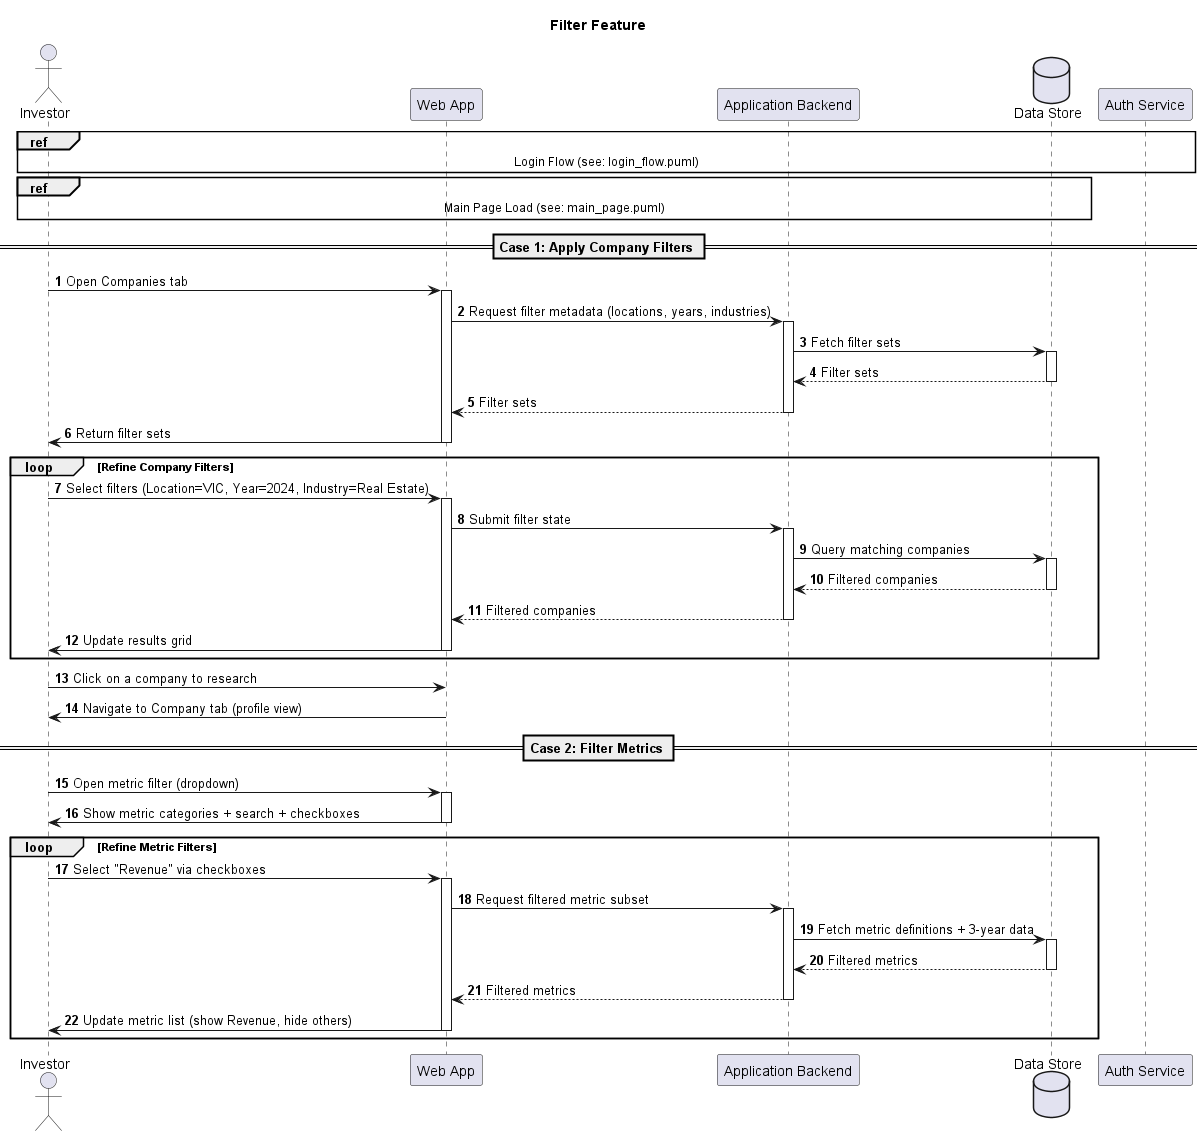

The diagram above was rendered by PlantUML. Its source (embedded in the PNG):
@startuml filter_feature
title Filter Feature

autonumber
actor Investor
participant "Web App" as Web
participant "Application Backend" as Backend
database "Data Store" as Store
participant "Auth Service" as Auth

ref over Investor, Web, Auth
  Login Flow (see: login_flow.puml)
end ref

ref over Investor, Web, Backend, Store
  Main Page Load (see: main_page.puml)
end ref

== Case 1: Apply Company Filters ==
Investor -> Web: Open Companies tab
activate Web
Web -> Backend: Request filter metadata (locations, years, industries)
activate Backend
Backend -> Store: Fetch filter sets
activate Store
Store --> Backend: Filter sets
deactivate Store
Backend --> Web: Filter sets
deactivate Backend
Web -> Investor: Return filter sets
deactivate Web

loop Refine Company Filters
  Investor -> Web: Select filters (Location=VIC, Year=2024, Industry=Real Estate)
  activate Web
  Web -> Backend: Submit filter state
  activate Backend
  Backend -> Store: Query matching companies
  activate Store
  Store --> Backend: Filtered companies
  deactivate Store
  Backend --> Web: Filtered companies
  deactivate Backend
  Web -> Investor: Update results grid
  deactivate Web
end

Investor -> Web: Click on a company to research
Web -> Investor: Navigate to Company tab (profile view)


== Case 2: Filter Metrics ==
Investor -> Web: Open metric filter (dropdown)
activate Web
Web -> Investor: Show metric categories + search + checkboxes
deactivate Web

loop Refine Metric Filters
  Investor -> Web: Select "Revenue" via checkboxes
  activate Web
  Web -> Backend: Request filtered metric subset 
  activate Backend
  Backend -> Store: Fetch metric definitions + 3-year data
  activate Store
  Store --> Backend: Filtered metrics
  deactivate Store
  Backend --> Web: Filtered metrics
  deactivate Backend
  Web -> Investor: Update metric list (show Revenue, hide others)
  deactivate Web
end

@enduml